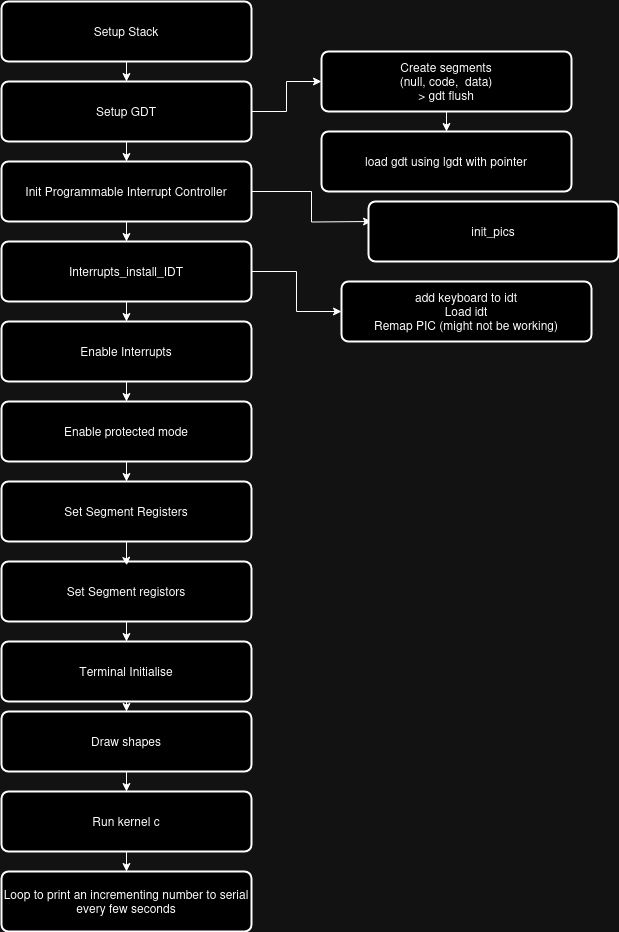

The diagram above was exported from draw.io. Its source (the exported page's mxGraphModel, read from the mxfile embedded in the PNG):
<mxGraphModel dx="2074" dy="719" grid="1" gridSize="10" guides="1" tooltips="1" connect="1" arrows="1" fold="1" page="1" pageScale="1" pageWidth="827" pageHeight="1169" math="0" shadow="0">
  <root>
    <mxCell id="0" />
    <mxCell id="1" parent="0" />
    <mxCell id="r4YvSxaBQ0nJ6hs0ORVv-27" style="edgeStyle=orthogonalEdgeStyle;rounded=0;orthogonalLoop=1;jettySize=auto;html=1;" parent="1" source="r4YvSxaBQ0nJ6hs0ORVv-1" edge="1">
      <mxGeometry relative="1" as="geometry">
        <mxPoint x="335" y="360" as="targetPoint" />
      </mxGeometry>
    </mxCell>
    <mxCell id="r4YvSxaBQ0nJ6hs0ORVv-34" style="edgeStyle=orthogonalEdgeStyle;rounded=0;orthogonalLoop=1;jettySize=auto;html=1;" parent="1" source="r4YvSxaBQ0nJ6hs0ORVv-1" target="r4YvSxaBQ0nJ6hs0ORVv-2" edge="1">
      <mxGeometry relative="1" as="geometry" />
    </mxCell>
    <mxCell id="r4YvSxaBQ0nJ6hs0ORVv-1" value="Enable Interrupts" style="rounded=1;whiteSpace=wrap;html=1;absoluteArcSize=1;arcSize=14;strokeWidth=2;" parent="1" vertex="1">
      <mxGeometry x="210" y="360" width="250" height="60" as="geometry" />
    </mxCell>
    <mxCell id="r4YvSxaBQ0nJ6hs0ORVv-36" style="edgeStyle=orthogonalEdgeStyle;rounded=0;orthogonalLoop=1;jettySize=auto;html=1;entryX=0.5;entryY=0;entryDx=0;entryDy=0;" parent="1" source="r4YvSxaBQ0nJ6hs0ORVv-2" target="r4YvSxaBQ0nJ6hs0ORVv-7" edge="1">
      <mxGeometry relative="1" as="geometry" />
    </mxCell>
    <mxCell id="r4YvSxaBQ0nJ6hs0ORVv-2" value="Enable protected mode" style="rounded=1;whiteSpace=wrap;html=1;absoluteArcSize=1;arcSize=14;strokeWidth=2;" parent="1" vertex="1">
      <mxGeometry x="210" y="440" width="250" height="60" as="geometry" />
    </mxCell>
    <mxCell id="Si5v1oSw_Aexbg7Mi19Q-2" style="edgeStyle=orthogonalEdgeStyle;rounded=0;orthogonalLoop=1;jettySize=auto;html=1;" parent="1" source="r4YvSxaBQ0nJ6hs0ORVv-3" target="Si5v1oSw_Aexbg7Mi19Q-1" edge="1">
      <mxGeometry relative="1" as="geometry" />
    </mxCell>
    <mxCell id="r4YvSxaBQ0nJ6hs0ORVv-3" value="Interrupts_install_IDT" style="rounded=1;whiteSpace=wrap;html=1;absoluteArcSize=1;arcSize=14;strokeWidth=2;" parent="1" vertex="1">
      <mxGeometry x="210" y="280" width="250" height="60" as="geometry" />
    </mxCell>
    <mxCell id="r4YvSxaBQ0nJ6hs0ORVv-25" value="" style="edgeStyle=orthogonalEdgeStyle;rounded=0;orthogonalLoop=1;jettySize=auto;html=1;" parent="1" source="r4YvSxaBQ0nJ6hs0ORVv-4" target="r4YvSxaBQ0nJ6hs0ORVv-3" edge="1">
      <mxGeometry relative="1" as="geometry" />
    </mxCell>
    <mxCell id="r4YvSxaBQ0nJ6hs0ORVv-53" style="edgeStyle=orthogonalEdgeStyle;rounded=0;orthogonalLoop=1;jettySize=auto;html=1;" parent="1" source="r4YvSxaBQ0nJ6hs0ORVv-4" edge="1">
      <mxGeometry relative="1" as="geometry">
        <mxPoint x="580" y="260" as="targetPoint" />
      </mxGeometry>
    </mxCell>
    <mxCell id="r4YvSxaBQ0nJ6hs0ORVv-4" value="Init Programmable Interrupt Controller" style="rounded=1;whiteSpace=wrap;html=1;absoluteArcSize=1;arcSize=14;strokeWidth=2;" parent="1" vertex="1">
      <mxGeometry x="210" y="200" width="250" height="60" as="geometry" />
    </mxCell>
    <mxCell id="r4YvSxaBQ0nJ6hs0ORVv-22" style="edgeStyle=orthogonalEdgeStyle;rounded=0;orthogonalLoop=1;jettySize=auto;html=1;entryX=0;entryY=0.5;entryDx=0;entryDy=0;exitX=1;exitY=0.5;exitDx=0;exitDy=0;" parent="1" source="r4YvSxaBQ0nJ6hs0ORVv-5" target="r4YvSxaBQ0nJ6hs0ORVv-21" edge="1">
      <mxGeometry relative="1" as="geometry">
        <mxPoint x="490" y="120" as="sourcePoint" />
      </mxGeometry>
    </mxCell>
    <mxCell id="r4YvSxaBQ0nJ6hs0ORVv-24" value="" style="edgeStyle=orthogonalEdgeStyle;rounded=0;orthogonalLoop=1;jettySize=auto;html=1;" parent="1" source="r4YvSxaBQ0nJ6hs0ORVv-5" target="r4YvSxaBQ0nJ6hs0ORVv-4" edge="1">
      <mxGeometry relative="1" as="geometry" />
    </mxCell>
    <mxCell id="r4YvSxaBQ0nJ6hs0ORVv-5" value="Setup GDT" style="rounded=1;whiteSpace=wrap;html=1;absoluteArcSize=1;arcSize=14;strokeWidth=2;" parent="1" vertex="1">
      <mxGeometry x="210" y="120" width="250" height="60" as="geometry" />
    </mxCell>
    <mxCell id="r4YvSxaBQ0nJ6hs0ORVv-23" value="" style="edgeStyle=orthogonalEdgeStyle;rounded=0;orthogonalLoop=1;jettySize=auto;html=1;" parent="1" source="r4YvSxaBQ0nJ6hs0ORVv-6" target="r4YvSxaBQ0nJ6hs0ORVv-5" edge="1">
      <mxGeometry relative="1" as="geometry" />
    </mxCell>
    <mxCell id="r4YvSxaBQ0nJ6hs0ORVv-6" value="Setup Stack" style="rounded=1;whiteSpace=wrap;html=1;absoluteArcSize=1;arcSize=14;strokeWidth=2;" parent="1" vertex="1">
      <mxGeometry x="210" y="40" width="250" height="60" as="geometry" />
    </mxCell>
    <mxCell id="r4YvSxaBQ0nJ6hs0ORVv-7" value="Set Segment Registers" style="rounded=1;whiteSpace=wrap;html=1;absoluteArcSize=1;arcSize=14;strokeWidth=2;" parent="1" vertex="1">
      <mxGeometry x="210" y="520" width="250" height="60" as="geometry" />
    </mxCell>
    <mxCell id="r4YvSxaBQ0nJ6hs0ORVv-39" style="edgeStyle=orthogonalEdgeStyle;rounded=0;orthogonalLoop=1;jettySize=auto;html=1;entryX=0.5;entryY=0;entryDx=0;entryDy=0;" parent="1" source="r4YvSxaBQ0nJ6hs0ORVv-8" target="r4YvSxaBQ0nJ6hs0ORVv-9" edge="1">
      <mxGeometry relative="1" as="geometry" />
    </mxCell>
    <mxCell id="r4YvSxaBQ0nJ6hs0ORVv-8" value="Set Segment registors" style="rounded=1;whiteSpace=wrap;html=1;absoluteArcSize=1;arcSize=14;strokeWidth=2;" parent="1" vertex="1">
      <mxGeometry x="210" y="600" width="250" height="60" as="geometry" />
    </mxCell>
    <mxCell id="r4YvSxaBQ0nJ6hs0ORVv-40" style="edgeStyle=orthogonalEdgeStyle;rounded=0;orthogonalLoop=1;jettySize=auto;html=1;entryX=0.5;entryY=0;entryDx=0;entryDy=0;" parent="1" source="r4YvSxaBQ0nJ6hs0ORVv-9" target="r4YvSxaBQ0nJ6hs0ORVv-14" edge="1">
      <mxGeometry relative="1" as="geometry" />
    </mxCell>
    <mxCell id="r4YvSxaBQ0nJ6hs0ORVv-9" value="Terminal Initialise" style="rounded=1;whiteSpace=wrap;html=1;absoluteArcSize=1;arcSize=14;strokeWidth=2;" parent="1" vertex="1">
      <mxGeometry x="210" y="680" width="250" height="60" as="geometry" />
    </mxCell>
    <mxCell id="r4YvSxaBQ0nJ6hs0ORVv-12" value="Loop to print an incrementing number to serial every few seconds" style="rounded=1;whiteSpace=wrap;html=1;absoluteArcSize=1;arcSize=14;strokeWidth=2;" parent="1" vertex="1">
      <mxGeometry x="210" y="910" width="250" height="60" as="geometry" />
    </mxCell>
    <mxCell id="r4YvSxaBQ0nJ6hs0ORVv-43" style="edgeStyle=orthogonalEdgeStyle;rounded=0;orthogonalLoop=1;jettySize=auto;html=1;entryX=0.5;entryY=0;entryDx=0;entryDy=0;" parent="1" source="r4YvSxaBQ0nJ6hs0ORVv-13" target="r4YvSxaBQ0nJ6hs0ORVv-12" edge="1">
      <mxGeometry relative="1" as="geometry" />
    </mxCell>
    <mxCell id="r4YvSxaBQ0nJ6hs0ORVv-13" value="Run kernel c" style="rounded=1;whiteSpace=wrap;html=1;absoluteArcSize=1;arcSize=14;strokeWidth=2;" parent="1" vertex="1">
      <mxGeometry x="210" y="830" width="250" height="60" as="geometry" />
    </mxCell>
    <mxCell id="r4YvSxaBQ0nJ6hs0ORVv-42" style="edgeStyle=orthogonalEdgeStyle;rounded=0;orthogonalLoop=1;jettySize=auto;html=1;" parent="1" source="r4YvSxaBQ0nJ6hs0ORVv-14" target="r4YvSxaBQ0nJ6hs0ORVv-13" edge="1">
      <mxGeometry relative="1" as="geometry" />
    </mxCell>
    <mxCell id="r4YvSxaBQ0nJ6hs0ORVv-14" value="Draw shapes" style="rounded=1;whiteSpace=wrap;html=1;absoluteArcSize=1;arcSize=14;strokeWidth=2;" parent="1" vertex="1">
      <mxGeometry x="210" y="750" width="250" height="60" as="geometry" />
    </mxCell>
    <mxCell id="r4YvSxaBQ0nJ6hs0ORVv-46" style="edgeStyle=orthogonalEdgeStyle;rounded=0;orthogonalLoop=1;jettySize=auto;html=1;entryX=0.5;entryY=0;entryDx=0;entryDy=0;" parent="1" source="r4YvSxaBQ0nJ6hs0ORVv-21" target="r4YvSxaBQ0nJ6hs0ORVv-45" edge="1">
      <mxGeometry relative="1" as="geometry" />
    </mxCell>
    <mxCell id="r4YvSxaBQ0nJ6hs0ORVv-21" value="&lt;div&gt;Create segments&lt;br&gt;(null, code,&amp;nbsp; data)&lt;br&gt;&lt;/div&gt;&lt;div&gt;&amp;gt; gdt flush&lt;br&gt;&lt;/div&gt;" style="rounded=1;whiteSpace=wrap;html=1;absoluteArcSize=1;arcSize=14;strokeWidth=2;" parent="1" vertex="1">
      <mxGeometry x="530" y="90" width="250" height="60" as="geometry" />
    </mxCell>
    <mxCell id="r4YvSxaBQ0nJ6hs0ORVv-37" style="edgeStyle=orthogonalEdgeStyle;rounded=0;orthogonalLoop=1;jettySize=auto;html=1;entryX=0.501;entryY=0.064;entryDx=0;entryDy=0;entryPerimeter=0;" parent="1" source="r4YvSxaBQ0nJ6hs0ORVv-7" target="r4YvSxaBQ0nJ6hs0ORVv-8" edge="1">
      <mxGeometry relative="1" as="geometry" />
    </mxCell>
    <mxCell id="r4YvSxaBQ0nJ6hs0ORVv-45" value="load gdt using lgdt with pointer" style="rounded=1;whiteSpace=wrap;html=1;absoluteArcSize=1;arcSize=14;strokeWidth=2;" parent="1" vertex="1">
      <mxGeometry x="530" y="170" width="250" height="60" as="geometry" />
    </mxCell>
    <mxCell id="r4YvSxaBQ0nJ6hs0ORVv-55" value="init_pics" style="rounded=1;whiteSpace=wrap;html=1;absoluteArcSize=1;arcSize=14;strokeWidth=2;" parent="1" vertex="1">
      <mxGeometry x="577" y="240" width="250" height="60" as="geometry" />
    </mxCell>
    <mxCell id="Si5v1oSw_Aexbg7Mi19Q-1" value="&lt;div&gt;add keyboard to idt&lt;/div&gt;&lt;div&gt;Load idt&lt;/div&gt;&lt;div&gt;Remap PIC (might not be working)&lt;br&gt;&lt;/div&gt;" style="rounded=1;whiteSpace=wrap;html=1;absoluteArcSize=1;arcSize=14;strokeWidth=2;" parent="1" vertex="1">
      <mxGeometry x="550" y="320" width="250" height="60" as="geometry" />
    </mxCell>
  </root>
</mxGraphModel>